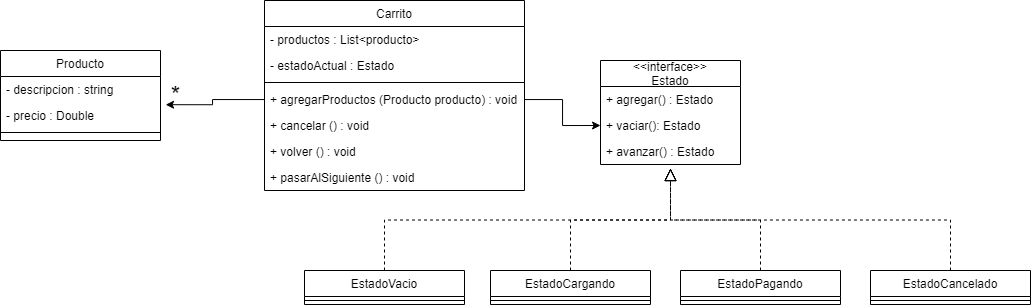

The diagram above was exported from draw.io. Its source (the exported page's mxGraphModel, read from the mxfile embedded in the PNG):
<mxGraphModel dx="1221" dy="634" grid="1" gridSize="10" guides="1" tooltips="1" connect="1" arrows="1" fold="1" page="1" pageScale="1" pageWidth="827" pageHeight="1169" math="0" shadow="0">
  <root>
    <mxCell id="WIyWlLk6GJQsqaUBKTNV-0" />
    <mxCell id="WIyWlLk6GJQsqaUBKTNV-1" parent="WIyWlLk6GJQsqaUBKTNV-0" />
    <mxCell id="zkfFHV4jXpPFQw0GAbJ--6" value="EstadoCargando" style="swimlane;fontStyle=0;align=center;verticalAlign=top;childLayout=stackLayout;horizontal=1;startSize=26;horizontalStack=0;resizeParent=1;resizeLast=0;collapsible=1;marginBottom=0;rounded=0;shadow=0;strokeWidth=1;" parent="WIyWlLk6GJQsqaUBKTNV-1" vertex="1">
      <mxGeometry x="510" y="380" width="160" height="34" as="geometry">
        <mxRectangle x="130" y="380" width="160" height="26" as="alternateBounds" />
      </mxGeometry>
    </mxCell>
    <mxCell id="zkfFHV4jXpPFQw0GAbJ--9" value="" style="line;html=1;strokeWidth=1;align=left;verticalAlign=middle;spacingTop=-1;spacingLeft=3;spacingRight=3;rotatable=0;labelPosition=right;points=[];portConstraint=eastwest;" parent="zkfFHV4jXpPFQw0GAbJ--6" vertex="1">
      <mxGeometry y="26" width="160" height="8" as="geometry" />
    </mxCell>
    <mxCell id="zkfFHV4jXpPFQw0GAbJ--12" value="" style="endArrow=block;endSize=10;endFill=0;shadow=0;strokeWidth=1;rounded=0;edgeStyle=elbowEdgeStyle;elbow=vertical;dashed=1;" parent="WIyWlLk6GJQsqaUBKTNV-1" source="zkfFHV4jXpPFQw0GAbJ--6" edge="1">
      <mxGeometry width="160" relative="1" as="geometry">
        <mxPoint x="430" y="133" as="sourcePoint" />
        <mxPoint x="690" y="278" as="targetPoint" />
      </mxGeometry>
    </mxCell>
    <mxCell id="zkfFHV4jXpPFQw0GAbJ--13" value="EstadoPagando" style="swimlane;fontStyle=0;align=center;verticalAlign=top;childLayout=stackLayout;horizontal=1;startSize=26;horizontalStack=0;resizeParent=1;resizeLast=0;collapsible=1;marginBottom=0;rounded=0;shadow=0;strokeWidth=1;" parent="WIyWlLk6GJQsqaUBKTNV-1" vertex="1">
      <mxGeometry x="700" y="380" width="160" height="34" as="geometry">
        <mxRectangle x="340" y="380" width="170" height="26" as="alternateBounds" />
      </mxGeometry>
    </mxCell>
    <mxCell id="zkfFHV4jXpPFQw0GAbJ--15" value="" style="line;html=1;strokeWidth=1;align=left;verticalAlign=middle;spacingTop=-1;spacingLeft=3;spacingRight=3;rotatable=0;labelPosition=right;points=[];portConstraint=eastwest;" parent="zkfFHV4jXpPFQw0GAbJ--13" vertex="1">
      <mxGeometry y="26" width="160" height="8" as="geometry" />
    </mxCell>
    <mxCell id="zkfFHV4jXpPFQw0GAbJ--16" value="" style="endArrow=block;endSize=10;endFill=0;shadow=0;strokeWidth=1;rounded=0;edgeStyle=elbowEdgeStyle;elbow=vertical;dashed=1;" parent="WIyWlLk6GJQsqaUBKTNV-1" source="zkfFHV4jXpPFQw0GAbJ--13" edge="1">
      <mxGeometry width="160" relative="1" as="geometry">
        <mxPoint x="440" y="303" as="sourcePoint" />
        <mxPoint x="690" y="278" as="targetPoint" />
      </mxGeometry>
    </mxCell>
    <mxCell id="zkfFHV4jXpPFQw0GAbJ--17" value="Carrito" style="swimlane;fontStyle=0;align=center;verticalAlign=top;childLayout=stackLayout;horizontal=1;startSize=26;horizontalStack=0;resizeParent=1;resizeLast=0;collapsible=1;marginBottom=0;rounded=0;shadow=0;strokeWidth=1;" parent="WIyWlLk6GJQsqaUBKTNV-1" vertex="1">
      <mxGeometry x="284" y="110" width="260" height="190" as="geometry">
        <mxRectangle x="550" y="140" width="160" height="26" as="alternateBounds" />
      </mxGeometry>
    </mxCell>
    <mxCell id="zkfFHV4jXpPFQw0GAbJ--18" value="- productos : List&lt;producto&gt;" style="text;align=left;verticalAlign=top;spacingLeft=4;spacingRight=4;overflow=hidden;rotatable=0;points=[[0,0.5],[1,0.5]];portConstraint=eastwest;" parent="zkfFHV4jXpPFQw0GAbJ--17" vertex="1">
      <mxGeometry y="26" width="260" height="26" as="geometry" />
    </mxCell>
    <mxCell id="zkfFHV4jXpPFQw0GAbJ--22" value="- estadoActual : Estado" style="text;align=left;verticalAlign=top;spacingLeft=4;spacingRight=4;overflow=hidden;rotatable=0;points=[[0,0.5],[1,0.5]];portConstraint=eastwest;rounded=0;shadow=0;html=0;" parent="zkfFHV4jXpPFQw0GAbJ--17" vertex="1">
      <mxGeometry y="52" width="260" height="26" as="geometry" />
    </mxCell>
    <mxCell id="zkfFHV4jXpPFQw0GAbJ--23" value="" style="line;html=1;strokeWidth=1;align=left;verticalAlign=middle;spacingTop=-1;spacingLeft=3;spacingRight=3;rotatable=0;labelPosition=right;points=[];portConstraint=eastwest;" parent="zkfFHV4jXpPFQw0GAbJ--17" vertex="1">
      <mxGeometry y="78" width="260" height="8" as="geometry" />
    </mxCell>
    <mxCell id="7G3J0oqFSy2Ds5TasKvZ-11" value="+ agregarProductos (Producto producto) : void" style="text;align=left;verticalAlign=top;spacingLeft=4;spacingRight=4;overflow=hidden;rotatable=0;points=[[0,0.5],[1,0.5]];portConstraint=eastwest;" vertex="1" parent="zkfFHV4jXpPFQw0GAbJ--17">
      <mxGeometry y="86" width="260" height="26" as="geometry" />
    </mxCell>
    <mxCell id="7G3J0oqFSy2Ds5TasKvZ-12" value="+ cancelar () : void" style="text;align=left;verticalAlign=top;spacingLeft=4;spacingRight=4;overflow=hidden;rotatable=0;points=[[0,0.5],[1,0.5]];portConstraint=eastwest;" vertex="1" parent="zkfFHV4jXpPFQw0GAbJ--17">
      <mxGeometry y="112" width="260" height="26" as="geometry" />
    </mxCell>
    <mxCell id="7G3J0oqFSy2Ds5TasKvZ-13" value="+ volver () : void" style="text;align=left;verticalAlign=top;spacingLeft=4;spacingRight=4;overflow=hidden;rotatable=0;points=[[0,0.5],[1,0.5]];portConstraint=eastwest;" vertex="1" parent="zkfFHV4jXpPFQw0GAbJ--17">
      <mxGeometry y="138" width="260" height="26" as="geometry" />
    </mxCell>
    <mxCell id="zkfFHV4jXpPFQw0GAbJ--24" value="+ pasarAlSiguiente () : void" style="text;align=left;verticalAlign=top;spacingLeft=4;spacingRight=4;overflow=hidden;rotatable=0;points=[[0,0.5],[1,0.5]];portConstraint=eastwest;" parent="zkfFHV4jXpPFQw0GAbJ--17" vertex="1">
      <mxGeometry y="164" width="260" height="26" as="geometry" />
    </mxCell>
    <mxCell id="7G3J0oqFSy2Ds5TasKvZ-1" value="Producto" style="swimlane;fontStyle=0;align=center;verticalAlign=top;childLayout=stackLayout;horizontal=1;startSize=26;horizontalStack=0;resizeParent=1;resizeLast=0;collapsible=1;marginBottom=0;rounded=0;shadow=0;strokeWidth=1;" vertex="1" parent="WIyWlLk6GJQsqaUBKTNV-1">
      <mxGeometry x="20" y="160" width="160" height="90" as="geometry">
        <mxRectangle x="550" y="140" width="160" height="26" as="alternateBounds" />
      </mxGeometry>
    </mxCell>
    <mxCell id="7G3J0oqFSy2Ds5TasKvZ-2" value="- descripcion : string" style="text;align=left;verticalAlign=top;spacingLeft=4;spacingRight=4;overflow=hidden;rotatable=0;points=[[0,0.5],[1,0.5]];portConstraint=eastwest;" vertex="1" parent="7G3J0oqFSy2Ds5TasKvZ-1">
      <mxGeometry y="26" width="160" height="26" as="geometry" />
    </mxCell>
    <mxCell id="7G3J0oqFSy2Ds5TasKvZ-4" value="- precio : Double" style="text;align=left;verticalAlign=top;spacingLeft=4;spacingRight=4;overflow=hidden;rotatable=0;points=[[0,0.5],[1,0.5]];portConstraint=eastwest;rounded=0;shadow=0;html=0;" vertex="1" parent="7G3J0oqFSy2Ds5TasKvZ-1">
      <mxGeometry y="52" width="160" height="26" as="geometry" />
    </mxCell>
    <mxCell id="7G3J0oqFSy2Ds5TasKvZ-7" value="" style="line;html=1;strokeWidth=1;align=left;verticalAlign=middle;spacingTop=-1;spacingLeft=3;spacingRight=3;rotatable=0;labelPosition=right;points=[];portConstraint=eastwest;" vertex="1" parent="7G3J0oqFSy2Ds5TasKvZ-1">
      <mxGeometry y="78" width="160" height="8" as="geometry" />
    </mxCell>
    <mxCell id="7G3J0oqFSy2Ds5TasKvZ-16" value="&lt;&lt;interface&gt;&gt;&#10;Estado" style="swimlane;fontStyle=0;childLayout=stackLayout;horizontal=1;startSize=26;fillColor=none;horizontalStack=0;resizeParent=1;resizeParentMax=0;resizeLast=0;collapsible=1;marginBottom=0;" vertex="1" parent="WIyWlLk6GJQsqaUBKTNV-1">
      <mxGeometry x="620" y="170" width="140" height="104" as="geometry" />
    </mxCell>
    <mxCell id="7G3J0oqFSy2Ds5TasKvZ-17" value="+ agregar() : Estado" style="text;strokeColor=none;fillColor=none;align=left;verticalAlign=top;spacingLeft=4;spacingRight=4;overflow=hidden;rotatable=0;points=[[0,0.5],[1,0.5]];portConstraint=eastwest;" vertex="1" parent="7G3J0oqFSy2Ds5TasKvZ-16">
      <mxGeometry y="26" width="140" height="26" as="geometry" />
    </mxCell>
    <mxCell id="7G3J0oqFSy2Ds5TasKvZ-18" value="+ vaciar(): Estado" style="text;strokeColor=none;fillColor=none;align=left;verticalAlign=top;spacingLeft=4;spacingRight=4;overflow=hidden;rotatable=0;points=[[0,0.5],[1,0.5]];portConstraint=eastwest;" vertex="1" parent="7G3J0oqFSy2Ds5TasKvZ-16">
      <mxGeometry y="52" width="140" height="26" as="geometry" />
    </mxCell>
    <mxCell id="7G3J0oqFSy2Ds5TasKvZ-19" value="+ avanzar() : Estado" style="text;strokeColor=none;fillColor=none;align=left;verticalAlign=top;spacingLeft=4;spacingRight=4;overflow=hidden;rotatable=0;points=[[0,0.5],[1,0.5]];portConstraint=eastwest;" vertex="1" parent="7G3J0oqFSy2Ds5TasKvZ-16">
      <mxGeometry y="78" width="140" height="26" as="geometry" />
    </mxCell>
    <mxCell id="7G3J0oqFSy2Ds5TasKvZ-20" value="EstadoVacio" style="swimlane;fontStyle=0;align=center;verticalAlign=top;childLayout=stackLayout;horizontal=1;startSize=26;horizontalStack=0;resizeParent=1;resizeLast=0;collapsible=1;marginBottom=0;rounded=0;shadow=0;strokeWidth=1;" vertex="1" parent="WIyWlLk6GJQsqaUBKTNV-1">
      <mxGeometry x="324" y="380" width="160" height="34" as="geometry">
        <mxRectangle x="130" y="380" width="160" height="26" as="alternateBounds" />
      </mxGeometry>
    </mxCell>
    <mxCell id="7G3J0oqFSy2Ds5TasKvZ-21" value="" style="line;html=1;strokeWidth=1;align=left;verticalAlign=middle;spacingTop=-1;spacingLeft=3;spacingRight=3;rotatable=0;labelPosition=right;points=[];portConstraint=eastwest;" vertex="1" parent="7G3J0oqFSy2Ds5TasKvZ-20">
      <mxGeometry y="26" width="160" height="8" as="geometry" />
    </mxCell>
    <mxCell id="7G3J0oqFSy2Ds5TasKvZ-22" value="" style="endArrow=block;endSize=10;endFill=0;shadow=0;strokeWidth=1;rounded=0;edgeStyle=elbowEdgeStyle;elbow=vertical;dashed=1;" edge="1" parent="WIyWlLk6GJQsqaUBKTNV-1" source="7G3J0oqFSy2Ds5TasKvZ-20">
      <mxGeometry width="160" relative="1" as="geometry">
        <mxPoint x="244" y="133" as="sourcePoint" />
        <mxPoint x="690" y="278" as="targetPoint" />
      </mxGeometry>
    </mxCell>
    <mxCell id="7G3J0oqFSy2Ds5TasKvZ-23" value="EstadoCancelado" style="swimlane;fontStyle=0;align=center;verticalAlign=top;childLayout=stackLayout;horizontal=1;startSize=26;horizontalStack=0;resizeParent=1;resizeLast=0;collapsible=1;marginBottom=0;rounded=0;shadow=0;strokeWidth=1;" vertex="1" parent="WIyWlLk6GJQsqaUBKTNV-1">
      <mxGeometry x="890" y="380" width="160" height="34" as="geometry">
        <mxRectangle x="340" y="380" width="170" height="26" as="alternateBounds" />
      </mxGeometry>
    </mxCell>
    <mxCell id="7G3J0oqFSy2Ds5TasKvZ-24" value="" style="line;html=1;strokeWidth=1;align=left;verticalAlign=middle;spacingTop=-1;spacingLeft=3;spacingRight=3;rotatable=0;labelPosition=right;points=[];portConstraint=eastwest;" vertex="1" parent="7G3J0oqFSy2Ds5TasKvZ-23">
      <mxGeometry y="26" width="160" height="8" as="geometry" />
    </mxCell>
    <mxCell id="7G3J0oqFSy2Ds5TasKvZ-25" value="" style="endArrow=block;endSize=10;endFill=0;shadow=0;strokeWidth=1;rounded=0;edgeStyle=elbowEdgeStyle;elbow=vertical;dashed=1;" edge="1" parent="WIyWlLk6GJQsqaUBKTNV-1" source="7G3J0oqFSy2Ds5TasKvZ-23">
      <mxGeometry width="160" relative="1" as="geometry">
        <mxPoint x="610" y="303" as="sourcePoint" />
        <mxPoint x="690" y="278" as="targetPoint" />
      </mxGeometry>
    </mxCell>
    <mxCell id="7G3J0oqFSy2Ds5TasKvZ-26" value="" style="edgeStyle=orthogonalEdgeStyle;rounded=0;orthogonalLoop=1;jettySize=auto;html=1;entryX=1.032;entryY=0.085;entryDx=0;entryDy=0;entryPerimeter=0;" edge="1" parent="WIyWlLk6GJQsqaUBKTNV-1" source="7G3J0oqFSy2Ds5TasKvZ-11" target="7G3J0oqFSy2Ds5TasKvZ-4">
      <mxGeometry relative="1" as="geometry" />
    </mxCell>
    <mxCell id="7G3J0oqFSy2Ds5TasKvZ-27" value="&lt;font style=&quot;font-size: 24px&quot;&gt;*&lt;/font&gt;" style="text;html=1;align=center;verticalAlign=middle;resizable=0;points=[];autosize=1;strokeColor=none;fillColor=none;" vertex="1" parent="WIyWlLk6GJQsqaUBKTNV-1">
      <mxGeometry x="180" y="195" width="30" height="20" as="geometry" />
    </mxCell>
    <mxCell id="7G3J0oqFSy2Ds5TasKvZ-28" value="" style="edgeStyle=orthogonalEdgeStyle;rounded=0;orthogonalLoop=1;jettySize=auto;html=1;fontSize=24;entryX=0;entryY=0.5;entryDx=0;entryDy=0;" edge="1" parent="WIyWlLk6GJQsqaUBKTNV-1" source="7G3J0oqFSy2Ds5TasKvZ-11" target="7G3J0oqFSy2Ds5TasKvZ-18">
      <mxGeometry relative="1" as="geometry" />
    </mxCell>
  </root>
</mxGraphModel>